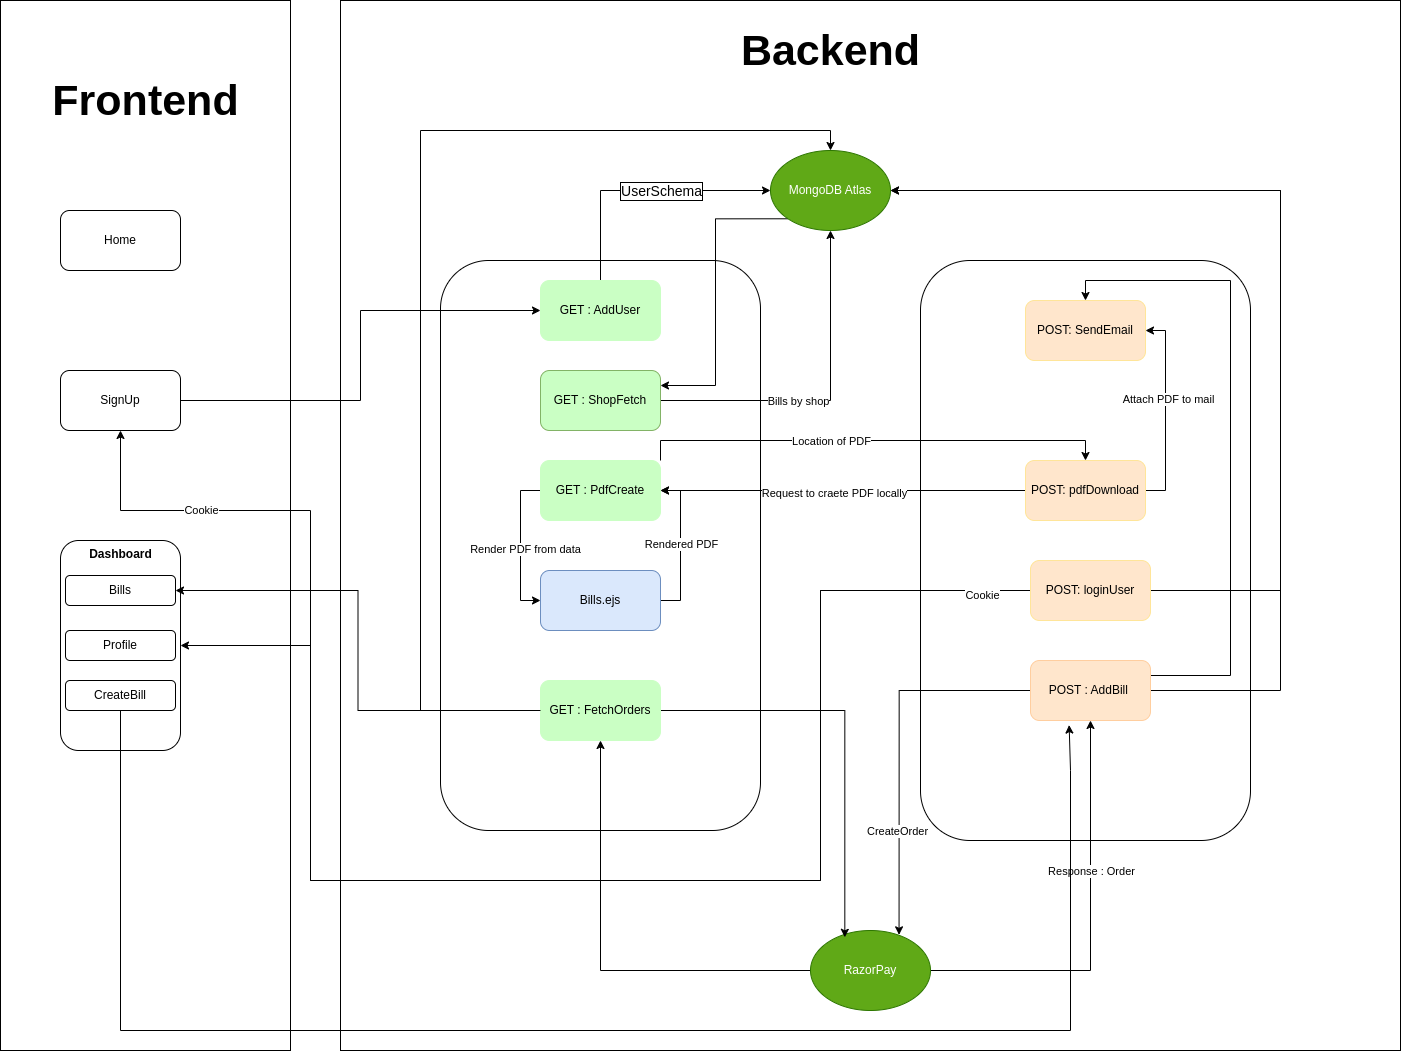

The diagram above was exported from draw.io. Its source (the exported page's mxGraphModel, read from the mxfile embedded in the PNG):
<mxGraphModel dx="2293" dy="1298" grid="1" gridSize="10" guides="1" tooltips="1" connect="1" arrows="1" fold="1" page="1" pageScale="1" pageWidth="3300" pageHeight="4681" math="0" shadow="0">
  <root>
    <mxCell id="0" />
    <mxCell id="1" parent="0" />
    <mxCell id="G9-Hlt9_cVunb67xd3XI-4" value="" style="rounded=0;whiteSpace=wrap;html=1;" vertex="1" parent="1">
      <mxGeometry x="1050" y="190" width="290" height="1050" as="geometry" />
    </mxCell>
    <mxCell id="G9-Hlt9_cVunb67xd3XI-1" value="" style="rounded=0;whiteSpace=wrap;html=1;" vertex="1" parent="1">
      <mxGeometry x="1390" y="190" width="1060" height="1050" as="geometry" />
    </mxCell>
    <mxCell id="HHhDK7opSurdnnCUSqSl-48" value="" style="rounded=1;whiteSpace=wrap;html=1;fillColor=none;" parent="1" vertex="1">
      <mxGeometry x="1970" y="450" width="330" height="580" as="geometry" />
    </mxCell>
    <mxCell id="HHhDK7opSurdnnCUSqSl-46" value="" style="rounded=1;whiteSpace=wrap;html=1;fillColor=none;" parent="1" vertex="1">
      <mxGeometry x="1490" y="450" width="320" height="570" as="geometry" />
    </mxCell>
    <mxCell id="HHhDK7opSurdnnCUSqSl-52" style="edgeStyle=orthogonalEdgeStyle;rounded=0;orthogonalLoop=1;jettySize=auto;html=1;entryX=0;entryY=0.5;entryDx=0;entryDy=0;exitX=0.5;exitY=0;exitDx=0;exitDy=0;" parent="1" source="HHhDK7opSurdnnCUSqSl-1" target="HHhDK7opSurdnnCUSqSl-3" edge="1">
      <mxGeometry relative="1" as="geometry" />
    </mxCell>
    <mxCell id="HHhDK7opSurdnnCUSqSl-1" value="GET : AddUser" style="rounded=1;whiteSpace=wrap;html=1;fillColor=#CAFFC4;strokeColor=#CAFFC4;" parent="1" vertex="1">
      <mxGeometry x="1590" y="470" width="120" height="60" as="geometry" />
    </mxCell>
    <mxCell id="HHhDK7opSurdnnCUSqSl-57" style="edgeStyle=orthogonalEdgeStyle;rounded=0;orthogonalLoop=1;jettySize=auto;html=1;exitX=0;exitY=1;exitDx=0;exitDy=0;entryX=1;entryY=0.25;entryDx=0;entryDy=0;" parent="1" source="HHhDK7opSurdnnCUSqSl-3" target="HHhDK7opSurdnnCUSqSl-34" edge="1">
      <mxGeometry relative="1" as="geometry" />
    </mxCell>
    <mxCell id="HHhDK7opSurdnnCUSqSl-3" value="MongoDB Atlas" style="ellipse;whiteSpace=wrap;html=1;fillColor=#60a917;strokeColor=#2D7600;fontColor=#ffffff;" parent="1" vertex="1">
      <mxGeometry x="1820" y="340" width="120" height="80" as="geometry" />
    </mxCell>
    <mxCell id="HHhDK7opSurdnnCUSqSl-13" style="edgeStyle=orthogonalEdgeStyle;rounded=0;orthogonalLoop=1;jettySize=auto;html=1;entryX=0.738;entryY=0.054;entryDx=0;entryDy=0;entryPerimeter=0;" parent="1" source="HHhDK7opSurdnnCUSqSl-8" target="HHhDK7opSurdnnCUSqSl-12" edge="1">
      <mxGeometry relative="1" as="geometry">
        <mxPoint x="2030" y="1160" as="targetPoint" />
      </mxGeometry>
    </mxCell>
    <mxCell id="HHhDK7opSurdnnCUSqSl-14" value="CreateOrder" style="edgeLabel;html=1;align=center;verticalAlign=middle;resizable=0;points=[];" parent="HHhDK7opSurdnnCUSqSl-13" vertex="1" connectable="0">
      <mxGeometry x="0.45" y="-2" relative="1" as="geometry">
        <mxPoint as="offset" />
      </mxGeometry>
    </mxCell>
    <mxCell id="HHhDK7opSurdnnCUSqSl-50" style="edgeStyle=orthogonalEdgeStyle;rounded=0;orthogonalLoop=1;jettySize=auto;html=1;exitX=1;exitY=0.5;exitDx=0;exitDy=0;entryX=1;entryY=0.5;entryDx=0;entryDy=0;" parent="1" source="HHhDK7opSurdnnCUSqSl-8" target="HHhDK7opSurdnnCUSqSl-3" edge="1">
      <mxGeometry relative="1" as="geometry">
        <Array as="points">
          <mxPoint x="2330" y="880" />
          <mxPoint x="2330" y="380" />
        </Array>
      </mxGeometry>
    </mxCell>
    <mxCell id="G9-Hlt9_cVunb67xd3XI-25" style="edgeStyle=orthogonalEdgeStyle;rounded=0;orthogonalLoop=1;jettySize=auto;html=1;exitX=1;exitY=0.25;exitDx=0;exitDy=0;entryX=0.5;entryY=0;entryDx=0;entryDy=0;" edge="1" parent="1" source="HHhDK7opSurdnnCUSqSl-8" target="HHhDK7opSurdnnCUSqSl-39">
      <mxGeometry relative="1" as="geometry">
        <Array as="points">
          <mxPoint x="2280" y="865" />
          <mxPoint x="2280" y="470" />
          <mxPoint x="2135" y="470" />
        </Array>
      </mxGeometry>
    </mxCell>
    <mxCell id="HHhDK7opSurdnnCUSqSl-8" value="POST : AddBill&amp;nbsp;" style="rounded=1;whiteSpace=wrap;html=1;fillColor=#ffe6cc;strokeColor=#FFCE9F;" parent="1" vertex="1">
      <mxGeometry x="2080" y="850" width="120" height="60" as="geometry" />
    </mxCell>
    <mxCell id="HHhDK7opSurdnnCUSqSl-15" style="edgeStyle=orthogonalEdgeStyle;rounded=0;orthogonalLoop=1;jettySize=auto;html=1;entryX=0.5;entryY=1;entryDx=0;entryDy=0;exitX=1;exitY=0.5;exitDx=0;exitDy=0;" parent="1" source="HHhDK7opSurdnnCUSqSl-12" target="HHhDK7opSurdnnCUSqSl-8" edge="1">
      <mxGeometry relative="1" as="geometry">
        <mxPoint x="780" y="330" as="sourcePoint" />
        <mxPoint x="1060" y="420" as="targetPoint" />
      </mxGeometry>
    </mxCell>
    <mxCell id="HHhDK7opSurdnnCUSqSl-16" value="Response : Order" style="edgeLabel;html=1;align=center;verticalAlign=middle;resizable=0;points=[];" parent="HHhDK7opSurdnnCUSqSl-15" vertex="1" connectable="0">
      <mxGeometry x="-0.1907" y="-5" relative="1" as="geometry">
        <mxPoint x="-5" y="-93" as="offset" />
      </mxGeometry>
    </mxCell>
    <mxCell id="HHhDK7opSurdnnCUSqSl-53" style="edgeStyle=orthogonalEdgeStyle;rounded=0;orthogonalLoop=1;jettySize=auto;html=1;exitX=0;exitY=0.5;exitDx=0;exitDy=0;entryX=0.5;entryY=1;entryDx=0;entryDy=0;" parent="1" source="HHhDK7opSurdnnCUSqSl-12" target="HHhDK7opSurdnnCUSqSl-42" edge="1">
      <mxGeometry relative="1" as="geometry" />
    </mxCell>
    <mxCell id="HHhDK7opSurdnnCUSqSl-12" value="RazorPay" style="ellipse;whiteSpace=wrap;html=1;fillColor=#60a917;fontColor=#ffffff;strokeColor=#2D7600;" parent="1" vertex="1">
      <mxGeometry x="1860" y="1120" width="120" height="80" as="geometry" />
    </mxCell>
    <mxCell id="HHhDK7opSurdnnCUSqSl-19" style="edgeStyle=orthogonalEdgeStyle;rounded=0;orthogonalLoop=1;jettySize=auto;html=1;entryX=0.5;entryY=1;entryDx=0;entryDy=0;exitX=0;exitY=0.5;exitDx=0;exitDy=0;" parent="1" source="HHhDK7opSurdnnCUSqSl-17" edge="1" target="G9-Hlt9_cVunb67xd3XI-7">
      <mxGeometry relative="1" as="geometry">
        <mxPoint x="1890" y="780" as="targetPoint" />
        <Array as="points">
          <mxPoint x="1870" y="780" />
          <mxPoint x="1870" y="1070" />
          <mxPoint x="1360" y="1070" />
          <mxPoint x="1360" y="700" />
          <mxPoint x="1170" y="700" />
        </Array>
      </mxGeometry>
    </mxCell>
    <mxCell id="HHhDK7opSurdnnCUSqSl-20" value="Cookie" style="edgeLabel;html=1;align=center;verticalAlign=middle;resizable=0;points=[];" parent="HHhDK7opSurdnnCUSqSl-19" vertex="1" connectable="0">
      <mxGeometry x="0.2296" y="-3" relative="1" as="geometry">
        <mxPoint x="-113" y="-366" as="offset" />
      </mxGeometry>
    </mxCell>
    <mxCell id="HHhDK7opSurdnnCUSqSl-51" style="edgeStyle=orthogonalEdgeStyle;rounded=0;orthogonalLoop=1;jettySize=auto;html=1;exitX=1;exitY=0.5;exitDx=0;exitDy=0;entryX=1;entryY=0.5;entryDx=0;entryDy=0;" parent="1" source="HHhDK7opSurdnnCUSqSl-17" target="HHhDK7opSurdnnCUSqSl-3" edge="1">
      <mxGeometry relative="1" as="geometry">
        <Array as="points">
          <mxPoint x="2330" y="780" />
          <mxPoint x="2330" y="380" />
        </Array>
      </mxGeometry>
    </mxCell>
    <mxCell id="G9-Hlt9_cVunb67xd3XI-23" style="edgeStyle=orthogonalEdgeStyle;rounded=0;orthogonalLoop=1;jettySize=auto;html=1;entryX=1;entryY=0.5;entryDx=0;entryDy=0;" edge="1" parent="1" source="HHhDK7opSurdnnCUSqSl-17" target="G9-Hlt9_cVunb67xd3XI-8">
      <mxGeometry relative="1" as="geometry">
        <Array as="points">
          <mxPoint x="1870" y="780" />
          <mxPoint x="1870" y="1070" />
          <mxPoint x="1360" y="1070" />
          <mxPoint x="1360" y="835" />
        </Array>
      </mxGeometry>
    </mxCell>
    <mxCell id="HHhDK7opSurdnnCUSqSl-17" value="POST: loginUser" style="rounded=1;whiteSpace=wrap;html=1;fillColor=#ffe6cc;strokeColor=#FFE599;" parent="1" vertex="1">
      <mxGeometry x="2080" y="750" width="120" height="60" as="geometry" />
    </mxCell>
    <mxCell id="HHhDK7opSurdnnCUSqSl-23" style="edgeStyle=orthogonalEdgeStyle;rounded=0;orthogonalLoop=1;jettySize=auto;html=1;entryX=0;entryY=0.5;entryDx=0;entryDy=0;exitX=0;exitY=0.5;exitDx=0;exitDy=0;" parent="1" source="HHhDK7opSurdnnCUSqSl-22" target="HHhDK7opSurdnnCUSqSl-24" edge="1">
      <mxGeometry relative="1" as="geometry">
        <mxPoint x="1340" y="540" as="targetPoint" />
      </mxGeometry>
    </mxCell>
    <mxCell id="HHhDK7opSurdnnCUSqSl-25" value="Render PDF from data" style="edgeLabel;html=1;align=center;verticalAlign=middle;resizable=0;points=[];" parent="HHhDK7opSurdnnCUSqSl-23" vertex="1" connectable="0">
      <mxGeometry x="0.0449" y="4" relative="1" as="geometry">
        <mxPoint as="offset" />
      </mxGeometry>
    </mxCell>
    <mxCell id="HHhDK7opSurdnnCUSqSl-49" style="edgeStyle=orthogonalEdgeStyle;rounded=0;orthogonalLoop=1;jettySize=auto;html=1;exitX=1;exitY=0;exitDx=0;exitDy=0;entryX=0.5;entryY=0;entryDx=0;entryDy=0;" parent="1" source="HHhDK7opSurdnnCUSqSl-22" target="HHhDK7opSurdnnCUSqSl-28" edge="1">
      <mxGeometry relative="1" as="geometry" />
    </mxCell>
    <mxCell id="HHhDK7opSurdnnCUSqSl-60" value="Location of PDF" style="edgeLabel;html=1;align=center;verticalAlign=middle;resizable=0;points=[];" parent="HHhDK7opSurdnnCUSqSl-49" vertex="1" connectable="0">
      <mxGeometry x="-0.2905" y="4" relative="1" as="geometry">
        <mxPoint x="25" y="4" as="offset" />
      </mxGeometry>
    </mxCell>
    <mxCell id="HHhDK7opSurdnnCUSqSl-22" value="GET : PdfCreate" style="rounded=1;whiteSpace=wrap;html=1;fillColor=#CAFFC4;strokeColor=#CAFFC4;" parent="1" vertex="1">
      <mxGeometry x="1590" y="650" width="120" height="60" as="geometry" />
    </mxCell>
    <mxCell id="HHhDK7opSurdnnCUSqSl-26" style="edgeStyle=orthogonalEdgeStyle;rounded=0;orthogonalLoop=1;jettySize=auto;html=1;exitX=1;exitY=0.5;exitDx=0;exitDy=0;" parent="1" source="HHhDK7opSurdnnCUSqSl-24" target="HHhDK7opSurdnnCUSqSl-22" edge="1">
      <mxGeometry relative="1" as="geometry">
        <mxPoint x="1730" y="710" as="targetPoint" />
        <mxPoint x="1790" y="790" as="sourcePoint" />
        <Array as="points">
          <mxPoint x="1730" y="790" />
          <mxPoint x="1730" y="680" />
        </Array>
      </mxGeometry>
    </mxCell>
    <mxCell id="HHhDK7opSurdnnCUSqSl-27" value="Rendered PDF" style="edgeLabel;html=1;align=center;verticalAlign=middle;resizable=0;points=[];" parent="HHhDK7opSurdnnCUSqSl-26" vertex="1" connectable="0">
      <mxGeometry x="0.1378" y="-1" relative="1" as="geometry">
        <mxPoint x="-1" y="8" as="offset" />
      </mxGeometry>
    </mxCell>
    <mxCell id="HHhDK7opSurdnnCUSqSl-24" value="Bills.ejs" style="rounded=1;whiteSpace=wrap;html=1;fillColor=#dae8fc;strokeColor=#6c8ebf;" parent="1" vertex="1">
      <mxGeometry x="1590" y="760" width="120" height="60" as="geometry" />
    </mxCell>
    <mxCell id="HHhDK7opSurdnnCUSqSl-30" style="edgeStyle=orthogonalEdgeStyle;rounded=0;orthogonalLoop=1;jettySize=auto;html=1;" parent="1" source="HHhDK7opSurdnnCUSqSl-28" target="HHhDK7opSurdnnCUSqSl-22" edge="1">
      <mxGeometry relative="1" as="geometry" />
    </mxCell>
    <mxCell id="HHhDK7opSurdnnCUSqSl-59" value="Request to craete PDF locally" style="edgeLabel;html=1;align=center;verticalAlign=middle;resizable=0;points=[];" parent="HHhDK7opSurdnnCUSqSl-30" vertex="1" connectable="0">
      <mxGeometry x="0.0508" y="2" relative="1" as="geometry">
        <mxPoint as="offset" />
      </mxGeometry>
    </mxCell>
    <mxCell id="HHhDK7opSurdnnCUSqSl-54" style="edgeStyle=orthogonalEdgeStyle;rounded=0;orthogonalLoop=1;jettySize=auto;html=1;entryX=1;entryY=0.5;entryDx=0;entryDy=0;exitX=1;exitY=0.5;exitDx=0;exitDy=0;" parent="1" source="HHhDK7opSurdnnCUSqSl-28" target="HHhDK7opSurdnnCUSqSl-39" edge="1">
      <mxGeometry relative="1" as="geometry" />
    </mxCell>
    <mxCell id="HHhDK7opSurdnnCUSqSl-61" value="Attach PDF to mail" style="edgeLabel;html=1;align=center;verticalAlign=middle;resizable=0;points=[];" parent="HHhDK7opSurdnnCUSqSl-54" vertex="1" connectable="0">
      <mxGeometry x="0.1188" y="-2" relative="1" as="geometry">
        <mxPoint as="offset" />
      </mxGeometry>
    </mxCell>
    <mxCell id="HHhDK7opSurdnnCUSqSl-28" value="POST: pdfDownload" style="rounded=1;whiteSpace=wrap;html=1;fillColor=#ffe6cc;strokeColor=#FFE599;" parent="1" vertex="1">
      <mxGeometry x="2075" y="650" width="120" height="60" as="geometry" />
    </mxCell>
    <mxCell id="HHhDK7opSurdnnCUSqSl-56" style="edgeStyle=orthogonalEdgeStyle;rounded=0;orthogonalLoop=1;jettySize=auto;html=1;exitX=1;exitY=0.5;exitDx=0;exitDy=0;entryX=0.5;entryY=1;entryDx=0;entryDy=0;" parent="1" source="HHhDK7opSurdnnCUSqSl-34" target="HHhDK7opSurdnnCUSqSl-3" edge="1">
      <mxGeometry relative="1" as="geometry" />
    </mxCell>
    <mxCell id="HHhDK7opSurdnnCUSqSl-58" value="Bills by shop" style="edgeLabel;html=1;align=center;verticalAlign=middle;resizable=0;points=[];" parent="HHhDK7opSurdnnCUSqSl-56" vertex="1" connectable="0">
      <mxGeometry x="-0.1956" relative="1" as="geometry">
        <mxPoint as="offset" />
      </mxGeometry>
    </mxCell>
    <mxCell id="HHhDK7opSurdnnCUSqSl-34" value="GET : ShopFetch" style="rounded=1;whiteSpace=wrap;html=1;fillColor=#CAFFC4;strokeColor=#82b366;" parent="1" vertex="1">
      <mxGeometry x="1590" y="560" width="120" height="60" as="geometry" />
    </mxCell>
    <mxCell id="HHhDK7opSurdnnCUSqSl-38" value="UserSchema" style="edgeLabel;html=1;align=center;verticalAlign=middle;resizable=0;points=[];labelBorderColor=default;fontSize=14;" parent="1" vertex="1" connectable="0">
      <mxGeometry x="1710" y="380" as="geometry" />
    </mxCell>
    <mxCell id="HHhDK7opSurdnnCUSqSl-39" value="POST: SendEmail" style="rounded=1;whiteSpace=wrap;html=1;fillColor=#ffe6cc;strokeColor=#FFE599;" parent="1" vertex="1">
      <mxGeometry x="2075" y="490" width="120" height="60" as="geometry" />
    </mxCell>
    <mxCell id="HHhDK7opSurdnnCUSqSl-43" style="edgeStyle=orthogonalEdgeStyle;rounded=0;orthogonalLoop=1;jettySize=auto;html=1;entryX=0.286;entryY=0.085;entryDx=0;entryDy=0;entryPerimeter=0;" parent="1" source="HHhDK7opSurdnnCUSqSl-42" target="HHhDK7opSurdnnCUSqSl-12" edge="1">
      <mxGeometry relative="1" as="geometry" />
    </mxCell>
    <mxCell id="G9-Hlt9_cVunb67xd3XI-20" style="edgeStyle=orthogonalEdgeStyle;rounded=0;orthogonalLoop=1;jettySize=auto;html=1;exitX=0;exitY=0.5;exitDx=0;exitDy=0;entryX=0.5;entryY=0;entryDx=0;entryDy=0;" edge="1" parent="1" source="HHhDK7opSurdnnCUSqSl-42" target="HHhDK7opSurdnnCUSqSl-3">
      <mxGeometry relative="1" as="geometry">
        <Array as="points">
          <mxPoint x="1470" y="900" />
          <mxPoint x="1470" y="320" />
          <mxPoint x="1880" y="320" />
        </Array>
      </mxGeometry>
    </mxCell>
    <mxCell id="HHhDK7opSurdnnCUSqSl-42" value="GET : FetchOrders" style="rounded=1;whiteSpace=wrap;html=1;fillColor=#CAFFC4;strokeColor=#CAFFC4;" parent="1" vertex="1">
      <mxGeometry x="1590" y="870" width="120" height="60" as="geometry" />
    </mxCell>
    <mxCell id="HHhDK7opSurdnnCUSqSl-47" style="edgeStyle=orthogonalEdgeStyle;rounded=0;orthogonalLoop=1;jettySize=auto;html=1;exitX=0.5;exitY=1;exitDx=0;exitDy=0;" parent="1" source="HHhDK7opSurdnnCUSqSl-1" target="HHhDK7opSurdnnCUSqSl-1" edge="1">
      <mxGeometry relative="1" as="geometry" />
    </mxCell>
    <mxCell id="G9-Hlt9_cVunb67xd3XI-2" value="&lt;font style=&quot;font-size: 43px;&quot;&gt;Backend&lt;/font&gt;" style="text;strokeColor=none;fillColor=none;html=1;fontSize=24;fontStyle=1;verticalAlign=middle;align=center;" vertex="1" parent="1">
      <mxGeometry x="1790" y="190" width="180" height="100" as="geometry" />
    </mxCell>
    <mxCell id="G9-Hlt9_cVunb67xd3XI-5" value="&lt;font style=&quot;font-size: 43px;&quot;&gt;Frontend&lt;/font&gt;" style="text;strokeColor=none;fillColor=none;html=1;fontSize=24;fontStyle=1;verticalAlign=middle;align=center;" vertex="1" parent="1">
      <mxGeometry x="1105" y="240" width="180" height="100" as="geometry" />
    </mxCell>
    <mxCell id="G9-Hlt9_cVunb67xd3XI-8" value="" style="rounded=1;whiteSpace=wrap;html=1;" vertex="1" parent="1">
      <mxGeometry x="1110" y="730" width="120" height="210" as="geometry" />
    </mxCell>
    <mxCell id="G9-Hlt9_cVunb67xd3XI-6" value="Home" style="rounded=1;whiteSpace=wrap;html=1;" vertex="1" parent="1">
      <mxGeometry x="1110" y="400" width="120" height="60" as="geometry" />
    </mxCell>
    <mxCell id="G9-Hlt9_cVunb67xd3XI-13" style="edgeStyle=orthogonalEdgeStyle;rounded=0;orthogonalLoop=1;jettySize=auto;html=1;entryX=0;entryY=0.5;entryDx=0;entryDy=0;" edge="1" parent="1" source="G9-Hlt9_cVunb67xd3XI-7" target="HHhDK7opSurdnnCUSqSl-1">
      <mxGeometry relative="1" as="geometry" />
    </mxCell>
    <mxCell id="G9-Hlt9_cVunb67xd3XI-7" value="SignUp" style="rounded=1;whiteSpace=wrap;html=1;" vertex="1" parent="1">
      <mxGeometry x="1110" y="560" width="120" height="60" as="geometry" />
    </mxCell>
    <mxCell id="G9-Hlt9_cVunb67xd3XI-9" value="&lt;font style=&quot;font-size: 12px;&quot;&gt;Dashboard&lt;/font&gt;" style="text;strokeColor=none;fillColor=none;html=1;fontSize=24;fontStyle=1;verticalAlign=middle;align=center;" vertex="1" parent="1">
      <mxGeometry x="1120" y="720" width="100" height="40" as="geometry" />
    </mxCell>
    <mxCell id="G9-Hlt9_cVunb67xd3XI-10" value="Bills" style="rounded=1;whiteSpace=wrap;html=1;" vertex="1" parent="1">
      <mxGeometry x="1115" y="765" width="110" height="30" as="geometry" />
    </mxCell>
    <mxCell id="G9-Hlt9_cVunb67xd3XI-11" value="Profile" style="rounded=1;whiteSpace=wrap;html=1;" vertex="1" parent="1">
      <mxGeometry x="1115" y="820" width="110" height="30" as="geometry" />
    </mxCell>
    <mxCell id="G9-Hlt9_cVunb67xd3XI-12" value="CreateBill" style="rounded=1;whiteSpace=wrap;html=1;" vertex="1" parent="1">
      <mxGeometry x="1115" y="870" width="110" height="30" as="geometry" />
    </mxCell>
    <mxCell id="G9-Hlt9_cVunb67xd3XI-16" value="Cookie" style="edgeLabel;html=1;align=center;verticalAlign=middle;resizable=0;points=[];" vertex="1" connectable="0" parent="1">
      <mxGeometry x="1949.9988235294118" y="710.003529411765" as="geometry">
        <mxPoint x="81" y="74" as="offset" />
      </mxGeometry>
    </mxCell>
    <mxCell id="G9-Hlt9_cVunb67xd3XI-18" style="edgeStyle=orthogonalEdgeStyle;rounded=0;orthogonalLoop=1;jettySize=auto;html=1;entryX=1;entryY=0.5;entryDx=0;entryDy=0;" edge="1" parent="1" source="HHhDK7opSurdnnCUSqSl-42" target="G9-Hlt9_cVunb67xd3XI-10">
      <mxGeometry relative="1" as="geometry" />
    </mxCell>
    <mxCell id="G9-Hlt9_cVunb67xd3XI-24" style="edgeStyle=orthogonalEdgeStyle;rounded=0;orthogonalLoop=1;jettySize=auto;html=1;entryX=0.322;entryY=1.076;entryDx=0;entryDy=0;entryPerimeter=0;" edge="1" parent="1" source="G9-Hlt9_cVunb67xd3XI-12" target="HHhDK7opSurdnnCUSqSl-8">
      <mxGeometry relative="1" as="geometry">
        <Array as="points">
          <mxPoint x="1170" y="1220" />
          <mxPoint x="2120" y="1220" />
          <mxPoint x="2120" y="960" />
          <mxPoint x="2119" y="960" />
        </Array>
      </mxGeometry>
    </mxCell>
  </root>
</mxGraphModel>